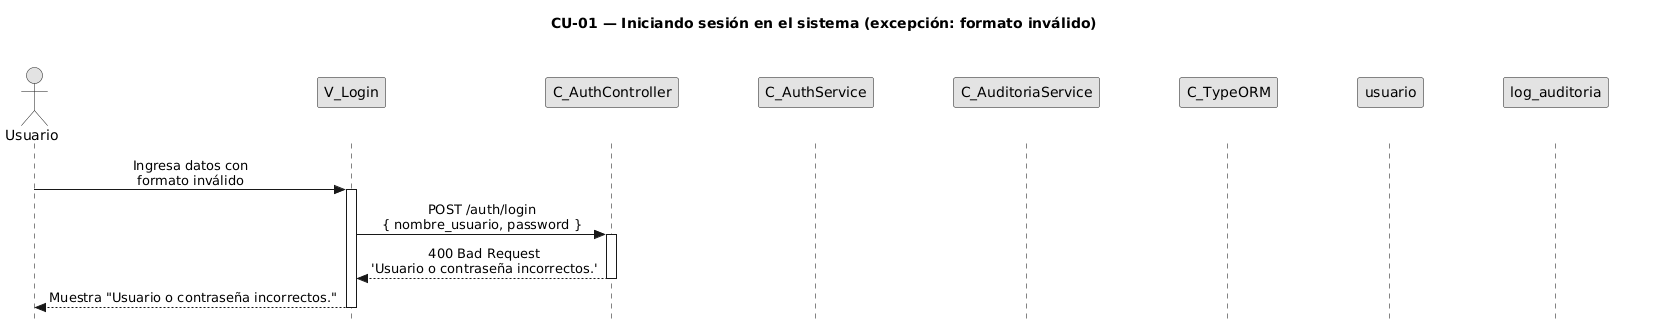

The diagram above was rendered by PlantUML. Its source (embedded in the PNG):
@startuml CU01-exc-formato-invalido
title CU-01 — Iniciando sesión en el sistema (excepción: formato inválido)

skinparam style strictuml
skinparam monochrome true
skinparam shadowing false
skinparam sequenceMessageAlign center
<style>
sequenceDiagram {
  participant {
    Margin 35
  }
  actor {
    Margin 15
  }
}
</style>
skinparam sequence {
  MessageAlign center
  LifeLineBorderColor black
}
hide footbox

actor "Usuario" as user
participant "V_Login" as view
participant "C_AuthController" as ctrl
participant "C_AuthService" as svc
participant "C_AuditoriaService" as aud
participant "C_TypeORM" as orm
participant "usuario" as uent
participant "log_auditoria" as aent

user -> view : Ingresa datos con\nformato inválido
activate view

view -> ctrl : POST /auth/login\n{ nombre_usuario, password }
activate ctrl

ctrl --> view : 400 Bad Request\n'Usuario o contraseña incorrectos.'
deactivate ctrl

view --> user : Muestra "Usuario o contraseña incorrectos."
deactivate view

@enduml